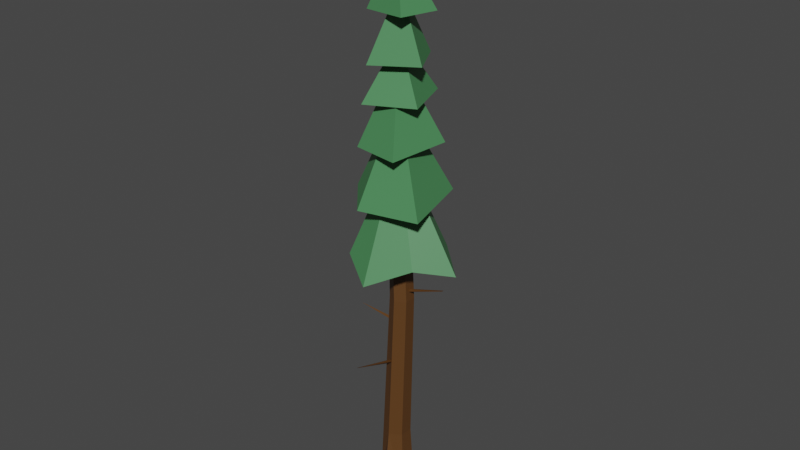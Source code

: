 # Source: tundra.tall.blend  (saved by Blender 2.82.7; exported with 4.5.12 LTS)
import bpy
from mathutils import Matrix  # noqa: F401  (used for matrix-valued properties, if any)

bpy.ops.wm.read_factory_settings(use_empty=True)
scene = bpy.context.scene
scene.name = 'Scene'

# ---- collections
col_tree = bpy.data.collections.new('tree'); scene.collection.children.link(col_tree)

# ---- materials (node trees are filled in below, after node groups)
mat_trunk = bpy.data.materials.new('trunk')
mat_trunk.use_transparent_shadow = False
mat_canopy = bpy.data.materials.new('canopy')
mat_canopy.use_transparent_shadow = False

# ---- material node trees
mat_trunk.use_nodes = True; mat_trunk.node_tree.nodes.clear()
_N = mat_trunk.node_tree.nodes; _L = mat_trunk.node_tree.links
n0 = _N.new('ShaderNodeOutputMaterial'); n0.name = 'Material Output'; n0.location = (300, 300)
n1 = _N.new('ShaderNodeBsdfPrincipled'); n1.name = 'Principled BSDF'; n1.location = (10, 300)
n1.distribution = 'GGX'
n1.subsurface_method = 'BURLEY'
n1.inputs[0].default_value = (0.1065, 0.04445, 0.01106, 1.0)
n1.inputs[3].default_value = 1.45
n1.inputs[27].default_value = (0.0, 0.0, 0.0, 1.0)
n1.inputs[28].default_value = 1.0
_L.new(n1.outputs[0], n0.inputs[0])
n0.is_active_output = True
mat_canopy.use_nodes = True; mat_canopy.node_tree.nodes.clear()
_N = mat_canopy.node_tree.nodes; _L = mat_canopy.node_tree.links
n0 = _N.new('ShaderNodeOutputMaterial'); n0.name = 'Material Output'; n0.location = (300, 300)
n1 = _N.new('ShaderNodeBsdfPrincipled'); n1.name = 'Principled BSDF'; n1.location = (10, 300)
n1.distribution = 'GGX'
n1.subsurface_method = 'BURLEY'
n1.inputs[0].default_value = (0.06789, 0.2418, 0.09069, 1.0)
n1.inputs[3].default_value = 1.45
n1.inputs[27].default_value = (0.0, 0.0, 0.0, 1.0)
n1.inputs[28].default_value = 1.0
_L.new(n1.outputs[0], n0.inputs[0])
n0.is_active_output = True

# ---- world
world_world = bpy.data.worlds.new('World'); scene.world = world_world
world_world.use_nodes = True; world_world.node_tree.nodes.clear()
_N = world_world.node_tree.nodes; _L = world_world.node_tree.links
n0 = _N.new('ShaderNodeOutputWorld'); n0.name = 'World Output'; n0.location = (300, 300)
n1 = _N.new('ShaderNodeBackground'); n1.name = 'Background'; n1.location = (10, 300)
n1.inputs[0].default_value = (0.05088, 0.05088, 0.05088, 1.0)
_L.new(n1.outputs[0], n0.inputs[0])
n0.is_active_output = True
world_world.color = (0.05088, 0.05088, 0.05088)
world_world.use_sun_shadow = False
world_world.sun_shadow_jitter_overblur = 0.0

# ---- meshes
me_cylinder_062 = bpy.data.meshes.new('Cylinder.062')
me_cylinder_062.from_pydata([(-0.028, -0.3978, -0.2002), (-0.5259, -0.2972, 4.897), (-0.4422, -0.08746, -0.2133), (-0.8083, -0.08555, 4.888), (-0.3809, 0.4265, -0.2059), (-0.7665, 0.2649, 4.893), (0.1085, 0.7472, -0.1836), (-0.4424, 0.4037, 4.907), (0.5087, 0.3198, -0.1721), (-0.16, 0.1921, 4.916), (0.512, -0.3237, -0.1756), (-0.2017, -0.1583, 4.911), (-0.985, -0.2548, 11.69), (-0.8268, -0.3733, 11.69), (-0.9616, -0.05852, 11.69), (-0.7801, 0.01924, 11.7), (-0.6219, -0.09929, 11.7), (-0.6453, -0.2956, 11.7), (-0.9508, -0.2281, 12.72), (-0.8818, -0.2798, 12.73), (-0.9406, -0.1424, 12.72), (-0.8614, -0.1084, 12.73), (-0.7923, -0.1602, 12.73), (-0.8025, -0.2459, 12.73), (-0.1139, -0.313, 1.265), (-0.4404, -0.06829, 1.254), (-0.3922, 0.3369, 1.26), (-0.01733, 0.4975, 1.277), (0.3092, 0.2528, 1.287), (0.2609, -0.1524, 1.281), (-0.5534, 0.2326, 9.25), (-0.3331, 0.0675, 9.257), (-0.8388, -0.1491, 9.235), (-0.8062, 0.1243, 9.239), (-0.3657, -0.2059, 9.253), (-0.6185, -0.3142, 9.242), (-0.4111, 0.1238, 4.988), (-0.3762, 0.1176, 5.073), (-0.4249, 0.008256, 4.986), (-0.39, 0.002021, 5.071), (-1.997, 0.2752, 5.399), (-1.979, 0.2719, 5.445), (-2.005, 0.2137, 5.399), (-1.986, 0.2103, 5.444), (-0.2172, 0.1991, 3.189), (-0.1911, 0.1596, 3.267), (-0.3243, 0.2107, 3.214), (-0.2982, 0.1713, 3.292), (0.0784, 1.7, 3.601), (0.09226, 1.679, 3.643), (0.02135, 1.706, 3.614), (0.03522, 1.685, 3.656), (-0.3949, 0.005314, 4.146), (-0.4077, 0.005859, 4.228), (-0.3788, 0.1115, 4.147), (-0.3917, 0.1121, 4.229), (1.128, -0.202, 4.307), (1.121, -0.2017, 4.351), (1.137, -0.1454, 4.308), (1.13, -0.1451, 4.352)], [], [(1, 25, 24), (25, 5, 26), (26, 7, 27), (27, 9, 28), (30, 16, 31), (9, 29, 28), (11, 24, 29), (4, 6, 8), (17, 22, 23), (32, 14, 33), (34, 16, 17), (32, 13, 12), (33, 15, 30), (35, 17, 13), (22, 21, 18), (14, 21, 15), (12, 19, 18), (13, 23, 19), (15, 22, 16), (12, 20, 14), (29, 0, 10), (8, 29, 10), (27, 8, 6), (4, 27, 6), (2, 26, 4), (24, 2, 0), (11, 35, 1), (7, 33, 30), (1, 32, 3), (11, 31, 34), (3, 33, 5), (9, 30, 31), (37, 38, 36), (38, 43, 42), (42, 41, 40), (41, 36, 40), (38, 40, 36), (39, 41, 43), (44, 47, 46), (46, 51, 50), (51, 48, 50), (49, 44, 48), (50, 44, 46), (51, 45, 49), (52, 55, 54), (54, 59, 58), (59, 56, 58), (57, 52, 56), (58, 52, 54), (59, 53, 57), (1, 3, 25), (25, 3, 5), (26, 5, 7), (27, 7, 9), (30, 15, 16), (9, 11, 29), (11, 1, 24), (10, 0, 8), (0, 2, 8), (2, 4, 8), (17, 16, 22), (32, 12, 14), (34, 31, 16), (32, 35, 13), (33, 14, 15), (35, 34, 17), (20, 18, 21), (18, 19, 22), (19, 23, 22), (14, 20, 21), (12, 13, 19), (13, 17, 23), (15, 21, 22), (12, 18, 20), (29, 24, 0), (8, 28, 29), (27, 28, 8), (4, 26, 27), (2, 25, 26), (24, 25, 2), (11, 34, 35), (7, 5, 33), (1, 35, 32), (11, 9, 31), (3, 32, 33), (9, 7, 30), (37, 39, 38), (38, 39, 43), (42, 43, 41), (41, 37, 36), (38, 42, 40), (39, 37, 41), (44, 45, 47), (46, 47, 51), (51, 49, 48), (49, 45, 44), (50, 48, 44), (51, 47, 45), (52, 53, 55), (54, 55, 59), (59, 57, 56), (57, 53, 52), (58, 56, 52), (59, 55, 53)])
_uv = me_cylinder_062.uv_layers.new(name='UVMap')
_uv.uv.foreach_set('vector', [0.2886, 0.8063, 0.1458, 0.7716, 0.1458, 0.8063, 0.7954, 0.2926, 0.7612, 0.1478, 0.7612, 0.2926, 0.001001, 0.8063, 0.1438, 0.7716, 0.001001, 0.7716, 0.7592, 0.7329, 0.725, 0.5882, 0.725, 0.7329, 0.5782, 0.9551, 0.4354, 0.9715, 0.5782, 0.9715, 0.7592, 0.1478, 0.725, 0.2926, 0.7592, 0.2926, 0.723, 0.6962, 0.5802, 0.6616, 0.5802, 0.6962, 0.07813, 0.09425, 0.1144, 0.0744, 0.1438, 0.1012, 0.0171, 0.001001, 0.01005, 0.07239, 0.0171, 0.07239, 0.9603, 0.7349, 0.9764, 0.8797, 0.9764, 0.7349, 0.5782, 0.9898, 0.4354, 0.9735, 0.4354, 0.9898, 0.9583, 0.7349, 0.9422, 0.8797, 0.9583, 0.8797, 0.723, 0.9551, 0.5802, 0.9715, 0.723, 0.9715, 0.9945, 0.001001, 0.9784, 0.1458, 0.9945, 0.1458, 0.7592, 0.7574, 0.7592, 0.7656, 0.7431, 0.7656, 0.001001, 0.001001, 0.008049, 0.07239, 0.008049, 0.001001, 0.0352, 0.001001, 0.02815, 0.07239, 0.0352, 0.07239, 0.02615, 0.001001, 0.0191, 0.07239, 0.02615, 0.07239, 0.8678, 0.7441, 0.7974, 0.7513, 0.8678, 0.7513, 0.8678, 0.7349, 0.7974, 0.7421, 0.8678, 0.7421, 0.723, 0.6595, 0.5802, 0.6249, 0.5802, 0.6595, 0.7592, 0.1458, 0.725, 0.001001, 0.725, 0.1458, 0.723, 0.6229, 0.5802, 0.5882, 0.5802, 0.6229, 0.723, 0.5862, 0.6888, 0.4414, 0.6888, 0.5862, 0.4354, 0.7329, 0.5782, 0.6982, 0.4354, 0.6982, 0.723, 0.2946, 0.6888, 0.4394, 0.723, 0.4394, 0.4334, 0.6982, 0.2906, 0.7329, 0.4334, 0.7329, 0.723, 0.1478, 0.6888, 0.2926, 0.723, 0.2926, 0.2886, 0.6982, 0.1458, 0.7329, 0.2886, 0.7329, 0.6868, 0.2946, 0.6526, 0.4394, 0.6868, 0.4394, 0.1438, 0.6616, 0.001001, 0.6962, 0.1438, 0.6962, 0.6506, 0.4414, 0.6164, 0.5862, 0.6506, 0.5862, 0.7974, 0.79, 0.8044, 0.7972, 0.8044, 0.79, 0.4334, 0.9944, 0.2906, 0.9918, 0.2906, 0.9944, 0.809, 0.79, 0.8064, 0.7926, 0.809, 0.7926, 0.9965, 0.001001, 0.999, 0.1458, 0.999, 0.001001, 0.725, 0.9898, 0.8678, 0.9827, 0.725, 0.9827, 0.9854, 0.5882, 0.9784, 0.7329, 0.9854, 0.7329, 0.7411, 0.7441, 0.734, 0.7513, 0.7411, 0.7513, 0.2886, 0.9944, 0.1458, 0.9918, 0.1458, 0.9944, 0.8064, 0.7946, 0.809, 0.7972, 0.809, 0.7946, 0.992, 0.7349, 0.9945, 0.8797, 0.9945, 0.7349, 0.1438, 0.999, 0.001001, 0.9918, 0.001001, 0.999, 0.9945, 0.7329, 0.9874, 0.5882, 0.9874, 0.7329, 0.732, 0.7441, 0.725, 0.7513, 0.732, 0.7513, 0.5782, 0.9944, 0.4354, 0.9918, 0.4354, 0.9944, 0.8064, 0.7992, 0.809, 0.8018, 0.809, 0.7992, 0.9874, 0.7349, 0.9899, 0.8797, 0.9899, 0.7349, 0.8678, 0.9807, 0.725, 0.9735, 0.725, 0.9807, 0.9854, 0.8797, 0.9784, 0.7349, 0.9784, 0.8797, 0.2886, 0.8063, 0.2886, 0.7716, 0.1458, 0.7716, 0.7954, 0.2926, 0.7954, 0.1478, 0.7612, 0.1478, 0.001001, 0.8063, 0.1438, 0.8063, 0.1438, 0.7716, 0.7592, 0.7329, 0.7592, 0.5882, 0.725, 0.5882, 0.5782, 0.9551, 0.4354, 0.9551, 0.4354, 0.9715, 0.7592, 0.1478, 0.725, 0.1478, 0.725, 0.2926, 0.723, 0.6962, 0.723, 0.6616, 0.5802, 0.6616, 0.1438, 0.1413, 0.1039, 0.1458, 0.1438, 0.1012, 0.1039, 0.1458, 0.0734, 0.1263, 0.1438, 0.1012, 0.0734, 0.1263, 0.07813, 0.09425, 0.1438, 0.1012, 0.0171, 0.001001, 0.01005, 0.001001, 0.01005, 0.07239, 0.9603, 0.7349, 0.9603, 0.8797, 0.9764, 0.8797, 0.5782, 0.9898, 0.5782, 0.9735, 0.4354, 0.9735, 0.9583, 0.7349, 0.9422, 0.7349, 0.9422, 0.8797, 0.723, 0.9551, 0.5802, 0.9551, 0.5802, 0.9715, 0.9945, 0.001001, 0.9784, 0.001001, 0.9784, 0.1458, 0.7511, 0.7696, 0.7431, 0.7656, 0.7592, 0.7656, 0.7431, 0.7656, 0.7431, 0.7574, 0.7592, 0.7574, 0.7431, 0.7574, 0.7511, 0.7533, 0.7592, 0.7574, 0.001001, 0.001001, 0.001001, 0.07239, 0.008049, 0.07239, 0.0352, 0.001001, 0.02815, 0.001001, 0.02815, 0.07239, 0.02615, 0.001001, 0.0191, 0.001001, 0.0191, 0.07239, 0.8678, 0.7441, 0.7974, 0.7441, 0.7974, 0.7513, 0.8678, 0.7349, 0.7974, 0.7349, 0.7974, 0.7421, 0.723, 0.6595, 0.723, 0.6249, 0.5802, 0.6249, 0.7592, 0.1458, 0.7592, 0.001001, 0.725, 0.001001, 0.723, 0.6229, 0.723, 0.5882, 0.5802, 0.5882, 0.723, 0.5862, 0.723, 0.4414, 0.6888, 0.4414, 0.4354, 0.7329, 0.5782, 0.7329, 0.5782, 0.6982, 0.723, 0.2946, 0.6888, 0.2946, 0.6888, 0.4394, 0.4334, 0.6982, 0.2906, 0.6982, 0.2906, 0.7329, 0.723, 0.1478, 0.6888, 0.1478, 0.6888, 0.2926, 0.2886, 0.6982, 0.1458, 0.6982, 0.1458, 0.7329, 0.6868, 0.2946, 0.6526, 0.2946, 0.6526, 0.4394, 0.1438, 0.6616, 0.001001, 0.6616, 0.001001, 0.6962, 0.6506, 0.4414, 0.6164, 0.4414, 0.6164, 0.5862, 0.7974, 0.79, 0.7974, 0.7972, 0.8044, 0.7972, 0.4334, 0.9944, 0.4334, 0.9918, 0.2906, 0.9918, 0.809, 0.79, 0.8064, 0.79, 0.8064, 0.7926, 0.9965, 0.001001, 0.9965, 0.1458, 0.999, 0.1458, 0.725, 0.9898, 0.8678, 0.9898, 0.8678, 0.9827, 0.9854, 0.5882, 0.9784, 0.5882, 0.9784, 0.7329, 0.7411, 0.7441, 0.734, 0.7441, 0.734, 0.7513, 0.2886, 0.9944, 0.2886, 0.9918, 0.1458, 0.9918, 0.8064, 0.7946, 0.8064, 0.7972, 0.809, 0.7972, 0.992, 0.7349, 0.992, 0.8797, 0.9945, 0.8797, 0.1438, 0.999, 0.1438, 0.9918, 0.001001, 0.9918, 0.9945, 0.7329, 0.9945, 0.5882, 0.9874, 0.5882, 0.732, 0.7441, 0.725, 0.7441, 0.725, 0.7513, 0.5782, 0.9944, 0.5782, 0.9918, 0.4354, 0.9918, 0.8064, 0.7992, 0.8064, 0.8018, 0.809, 0.8018, 0.9874, 0.7349, 0.9874, 0.8797, 0.9899, 0.8797, 0.8678, 0.9807, 0.8678, 0.9735, 0.725, 0.9735, 0.9854, 0.8797, 0.9854, 0.7349, 0.9784, 0.7349])
me_cylinder_062.materials.append(mat_trunk)
me_cylinder_062.use_remesh_preserve_volume = False
me_cylinder_062.use_remesh_preserve_attributes = False
me_cylinder_062.use_mirror_vertex_groups = False
me_cylinder_062.update()
me_cylinder_001 = bpy.data.meshes.new('Cylinder.001')
me_cylinder_001.from_pydata([(-0.9576, 0.676, 12.11), (-0.859, -0.2154, 13.5), (-0.3839, 0.2597, 12.18), (0.134, -0.2403, 12.15), (-0.3839, -0.6904, 12.18), (-0.8164, -1.037, 12.0), (-1.334, -0.6904, 12.18), (-1.685, -0.1527, 12.0), (-1.334, 0.2597, 12.18), (-0.9463, 0.5504, 12.03), (-0.8547, -0.2131, 13.35), (-0.4687, 0.1559, 12.11), (0.0131, -0.2373, 12.06), (-0.462, -0.5812, 12.11), (-0.8199, -0.9051, 11.93), (-1.239, -0.596, 12.11), (-1.553, -0.1578, 11.93), (-1.228, 0.1772, 12.11), (-0.4717, -2.016, 6.009), (-0.636, -0.1573, 8.485), (-1.674, -0.9109, 6.086), (-0.7444, -0.0963, 8.481), (-2.716, 0.3723, 6.012), (-0.7781, 0.02353, 8.481), (-1.416, 1.257, 6.117), (-0.7172, 0.132, 8.485), (-0.3145, 1.934, 5.851), (-0.5975, 0.1656, 8.49), (0.7505, 0.9969, 6.2), (-0.4891, 0.1046, 8.493), (1.424, -0.3207, 5.898), (-0.4554, -0.01519, 8.493), (0.4922, -1.171, 6.168), (-0.5163, -0.1237, 8.49), (-0.4455, -1.616, 5.836), (-0.6016, 0.101, 8.194), (-1.362, -0.6214, 5.953), (-0.515, 0.1091, 8.219), (-2.324, 0.3213, 5.831), (-0.5258, -0.002826, 8.186), (-1.2, 0.8959, 5.975), (-0.5533, -0.1168, 8.215), (-0.343, 1.527, 5.689), (-0.6056, -0.1044, 8.203), (0.4312, 0.7417, 6.038), (-0.6981, -0.06833, 8.208), (1.029, -0.2544, 5.725), (-0.7085, 0.03107, 8.2), (0.2099, -0.8701, 6.012), (-0.7013, 0.09039, 8.211), (-1.517, -1.457, 7.333), (-0.7756, -0.1219, 9.501), (-1.87, -0.09879, 7.432), (-0.8255, -0.02699, 9.5), (-2.024, 1.318, 7.401), (-0.7938, 0.0754, 9.503), (-0.6701, 1.347, 7.496), (-0.6991, 0.1253, 9.507), (0.4444, 1.332, 7.269), (-0.5968, 0.09355, 9.511), (0.7758, 0.1449, 7.542), (-0.5468, -0.001328, 9.512), (0.6483, -1.112, 7.252), (-0.5785, -0.1037, 9.51), (-0.4246, -1.301, 7.477), (-0.6732, -0.1536, 9.505), (-1.362, -1.244, 7.227), (-0.6655, 0.01382, 9.317), (-1.599, -0.04764, 7.347), (-0.6283, 0.01096, 9.332), (-1.829, 1.158, 7.281), (-0.6654, -0.01956, 9.31), (-0.679, 1.08, 7.398), (-0.6966, -0.06004, 9.329), (0.2865, 1.125, 7.159), (-0.695, -0.04267, 9.323), (0.5134, 0.1225, 7.436), (-0.7202, -0.01449, 9.327), (0.4573, -0.9332, 7.144), (-0.6988, 0.01767, 9.323), (-0.472, -1.035, 7.383), (-0.6978, 0.03454, 9.329), (-1.737, -0.9399, 8.533), (-0.7657, -0.1846, 10.33), (-1.6, 0.2043, 8.631), (-0.7755, -0.09696, 10.33), (-1.293, 1.337, 8.622), (-0.7205, -0.02808, 10.33), (-0.2463, 0.9508, 8.694), (-0.6329, -0.01834, 10.33), (0.6027, 0.6097, 8.501), (-0.564, -0.07344, 10.34), (0.5005, -0.4048, 8.711), (-0.5542, -0.1611, 10.34), (0.02511, -1.324, 8.459), (-0.6093, -0.23, 10.33), (-0.8534, -1.151, 8.648), (-0.6968, -0.2397, 10.33), (-1.555, -0.8215, 8.447), (-0.6409, -0.1099, 10.18), (-1.377, 0.1639, 8.561), (-0.6132, -0.1235, 10.19), (-1.191, 1.158, 8.521), (-0.6508, -0.1353, 10.17), (-0.3336, 0.7505, 8.61), (-0.6869, -0.1574, 10.19), (0.4195, 0.5009, 8.409), (-0.6805, -0.1444, 10.18), (0.2926, -0.3411, 8.625), (-0.6912, -0.1154, 10.18), (-0.06765, -1.127, 8.373), (-0.6653, -0.09704, 10.18), (-0.8099, -0.9313, 8.573), (-0.6594, -0.08456, 10.19), (-0.9589, -1.493, 9.494), (-0.7499, -0.2816, 10.76), (-1.568, -0.5888, 9.537), (-0.811, -0.2251, 10.76), (-2.048, 0.4078, 9.506), (-0.8143, -0.142, 10.76), (-1.064, 0.7805, 9.573), (-0.7579, -0.08087, 10.76), (-0.2467, 1.053, 9.45), (-0.6749, -0.07762, 10.77), (0.3043, 0.275, 9.622), (-0.6138, -0.1341, 10.77), (0.5347, -0.6835, 9.462), (-0.6105, -0.2173, 10.77), (-0.1998, -1.094, 9.587), (-0.6669, -0.2783, 10.76), (-0.9012, -1.3, 9.431), (-0.7056, -0.1576, 10.65), (-1.384, -0.483, 9.49), (-0.6776, -0.1498, 10.66), (-1.864, 0.3385, 9.439), (-0.6969, -0.1821, 10.65), (-1.002, 0.5804, 9.518), (-0.7092, -0.2194, 10.66), (-0.3093, 0.8583, 9.385), (-0.7126, -0.2064, 10.65), (0.1176, 0.1887, 9.558), (-0.7382, -0.1922, 10.66), (0.348, -0.604, 9.396), (-0.731, -0.1633, 10.65), (-0.3038, -0.9138, 9.528), (-0.7345, -0.1505, 10.66), (-0.9, -1.352, 10.32), (-0.82, -0.2998, 11.81), (-1.483, -0.5783, 10.37), (-0.8767, -0.2524, 11.81), (-1.952, 0.285, 10.34), (-0.8834, -0.1788, 11.81), (-1.098, 0.6585, 10.42), (-0.8361, -0.1221, 11.81), (-0.3793, 0.9399, 10.28), (-0.7627, -0.1156, 11.82), (0.1377, 0.2705, 10.47), (-0.706, -0.163, 11.82), (0.3916, -0.5654, 10.28), (-0.6993, -0.2366, 11.82), (-0.2474, -0.9663, 10.43), (-0.7465, -0.2932, 11.81), (-0.8397, -1.118, 10.22), (-0.769, -0.1468, 11.64), (-1.268, -0.4404, 10.3), (-0.7179, -0.1519, 11.66), (-1.727, 0.2165, 10.24), (-0.7359, -0.2155, 11.64), (-1.01, 0.4273, 10.33), (-0.7646, -0.2796, 11.65), (-0.4384, 0.7085, 10.17), (-0.7937, -0.2665, 11.64), (-0.07474, 0.1594, 10.37), (-0.8439, -0.2355, 11.65), (0.1695, -0.4804, 10.18), (-0.8391, -0.1762, 11.64), (-0.3781, -0.757, 10.34), (-0.8286, -0.1426, 11.65), (-1.566, 0.6513, 11.38), (-0.8143, -0.1338, 12.66), (-0.6971, 0.6089, 11.4), (-0.7494, -0.1215, 12.65), (0.1641, 0.4445, 11.34), (-0.6948, -0.1588, 12.65), (-0.06248, -0.3628, 11.37), (-0.6825, -0.2238, 12.65), (-0.2862, -1.005, 11.21), (-0.7198, -0.2785, 12.65), (-1.033, -0.9987, 11.41), (-0.7848, -0.2908, 12.65), (-1.764, -0.6818, 11.28), (-0.8394, -0.2535, 12.66), (-1.668, -0.02692, 11.45), (-0.8516, -0.1885, 12.66), (-1.462, 0.5103, 11.3), (-0.7565, -0.2247, 12.52), (-0.7237, 0.4221, 11.34), (-0.7739, -0.2515, 12.53), (0.01014, 0.3536, 11.26), (-0.795, -0.2143, 12.52), (-0.2445, -0.2964, 11.31), (-0.8162, -0.1775, 12.53), (-0.3973, -0.8511, 11.14), (-0.8003, -0.1744, 12.53), (-0.9993, -0.8131, 11.34), (-0.7674, -0.1621, 12.53), (-1.61, -0.5849, 11.2), (-0.7433, -0.1876, 12.52), (-1.485, -0.04462, 11.37), (-0.7303, -0.2008, 12.53)], [], [(0, 1, 2), (2, 1, 3), (3, 1, 4), (4, 1, 5), (5, 1, 6), (6, 1, 7), (7, 1, 8), (8, 1, 0), (9, 11, 10), (11, 12, 10), (12, 13, 10), (13, 14, 10), (14, 15, 10), (15, 16, 10), (16, 17, 10), (17, 9, 10), (2, 9, 0), (2, 12, 11), (4, 12, 3), (4, 14, 13), (6, 14, 5), (6, 16, 15), (8, 16, 7), (8, 9, 17), (19, 20, 18), (20, 23, 22), (23, 24, 22), (24, 27, 26), (27, 28, 26), (28, 31, 30), (27, 25, 23), (31, 32, 30), (32, 19, 18), (34, 37, 35), (36, 39, 37), (38, 41, 39), (40, 43, 41), (42, 45, 43), (44, 47, 45), (39, 43, 47), (46, 49, 47), (48, 35, 49), (20, 34, 18), (20, 38, 36), (24, 38, 22), (24, 42, 40), (28, 42, 26), (28, 46, 44), (32, 46, 30), (32, 34, 48), (51, 52, 50), (52, 55, 54), (55, 56, 54), (56, 59, 58), (59, 60, 58), (60, 63, 62), (59, 57, 53), (63, 64, 62), (64, 51, 50), (66, 69, 67), (68, 71, 69), (70, 73, 71), (72, 75, 73), (74, 77, 75), (76, 79, 77), (67, 71, 79), (78, 81, 79), (80, 67, 81), (52, 66, 50), (52, 70, 68), (56, 70, 54), (56, 74, 72), (60, 74, 58), (60, 78, 76), (64, 78, 62), (64, 66, 80), (83, 84, 82), (84, 87, 86), (87, 88, 86), (88, 91, 90), (91, 92, 90), (92, 95, 94), (91, 89, 83), (95, 96, 94), (96, 83, 82), (98, 101, 99), (100, 103, 101), (102, 105, 103), (104, 107, 105), (106, 109, 107), (108, 111, 109), (99, 103, 111), (110, 113, 111), (112, 99, 113), (84, 98, 82), (84, 102, 100), (88, 102, 86), (88, 106, 104), (92, 106, 90), (92, 110, 108), (96, 110, 94), (96, 98, 112), (115, 116, 114), (116, 119, 118), (119, 120, 118), (120, 123, 122), (123, 124, 122), (124, 127, 126), (123, 121, 119), (127, 128, 126), (128, 115, 114), (130, 133, 131), (132, 135, 133), (134, 137, 135), (136, 139, 137), (138, 141, 139), (140, 143, 141), (131, 135, 143), (142, 145, 143), (144, 131, 145), (116, 130, 114), (116, 134, 132), (120, 134, 118), (120, 138, 136), (124, 138, 122), (124, 142, 140), (128, 142, 126), (128, 130, 144), (147, 148, 146), (148, 151, 150), (151, 152, 150), (152, 155, 154), (155, 156, 154), (156, 159, 158), (155, 153, 151), (159, 160, 158), (160, 147, 146), (162, 165, 163), (164, 167, 165), (166, 169, 167), (168, 171, 169), (170, 173, 171), (172, 175, 173), (167, 171, 175), (174, 177, 175), (176, 163, 177), (148, 162, 146), (148, 166, 164), (152, 166, 150), (152, 170, 168), (156, 170, 154), (156, 174, 172), (160, 174, 158), (160, 162, 176), (179, 180, 178), (180, 183, 182), (183, 184, 182), (184, 187, 186), (187, 188, 186), (188, 191, 190), (187, 185, 191), (191, 192, 190), (192, 179, 178), (194, 197, 195), (196, 199, 197), (198, 201, 199), (200, 203, 201), (202, 205, 203), (204, 207, 205), (195, 199, 207), (206, 209, 207), (208, 195, 209), (180, 194, 178), (180, 198, 196), (184, 198, 182), (184, 202, 200), (188, 202, 186), (188, 206, 204), (192, 206, 190), (192, 194, 208), (2, 11, 9), (2, 3, 12), (4, 13, 12), (4, 5, 14), (6, 15, 14), (6, 7, 16), (8, 17, 16), (8, 0, 9), (19, 21, 20), (20, 21, 23), (23, 25, 24), (24, 25, 27), (27, 29, 28), (28, 29, 31), (23, 21, 29), (21, 19, 31), (19, 33, 31), (31, 29, 21), (29, 27, 23), (31, 33, 32), (32, 33, 19), (34, 36, 37), (36, 38, 39), (38, 40, 41), (40, 42, 43), (42, 44, 45), (44, 46, 47), (35, 37, 39), (39, 41, 43), (43, 45, 47), (47, 49, 35), (35, 39, 47), (46, 48, 49), (48, 34, 35), (20, 36, 34), (20, 22, 38), (24, 40, 38), (24, 26, 42), (28, 44, 42), (28, 30, 46), (32, 48, 46), (32, 18, 34), (51, 53, 52), (52, 53, 55), (55, 57, 56), (56, 57, 59), (59, 61, 60), (60, 61, 63), (55, 53, 57), (53, 51, 59), (51, 65, 61), (65, 63, 61), (61, 59, 51), (63, 65, 64), (64, 65, 51), (66, 68, 69), (68, 70, 71), (70, 72, 73), (72, 74, 75), (74, 76, 77), (76, 78, 79), (67, 69, 71), (71, 73, 75), (75, 77, 71), (77, 79, 71), (79, 81, 67), (78, 80, 81), (80, 66, 67), (52, 68, 66), (52, 54, 70), (56, 72, 70), (56, 58, 74), (60, 76, 74), (60, 62, 78), (64, 80, 78), (64, 50, 66), (83, 85, 84), (84, 85, 87), (87, 89, 88), (88, 89, 91), (91, 93, 92), (92, 93, 95), (87, 85, 89), (85, 83, 89), (83, 97, 91), (97, 95, 93), (91, 97, 93), (95, 97, 96), (96, 97, 83), (98, 100, 101), (100, 102, 103), (102, 104, 105), (104, 106, 107), (106, 108, 109), (108, 110, 111), (99, 101, 103), (103, 105, 107), (107, 109, 103), (109, 111, 103), (111, 113, 99), (110, 112, 113), (112, 98, 99), (84, 100, 98), (84, 86, 102), (88, 104, 102), (88, 90, 106), (92, 108, 106), (92, 94, 110), (96, 112, 110), (96, 82, 98), (115, 117, 116), (116, 117, 119), (119, 121, 120), (120, 121, 123), (123, 125, 124), (124, 125, 127), (119, 117, 123), (117, 115, 125), (123, 117, 125), (115, 129, 127), (127, 125, 115), (127, 129, 128), (128, 129, 115), (130, 132, 133), (132, 134, 135), (134, 136, 137), (136, 138, 139), (138, 140, 141), (140, 142, 143), (131, 133, 135), (135, 137, 139), (139, 141, 135), (141, 143, 135), (143, 145, 131), (142, 144, 145), (144, 130, 131), (116, 132, 130), (116, 118, 134), (120, 136, 134), (120, 122, 138), (124, 140, 138), (124, 126, 142), (128, 144, 142), (128, 114, 130), (147, 149, 148), (148, 149, 151), (151, 153, 152), (152, 153, 155), (155, 157, 156), (156, 157, 159), (151, 149, 155), (149, 147, 157), (147, 161, 159), (159, 157, 147), (157, 155, 149), (159, 161, 160), (160, 161, 147), (162, 164, 165), (164, 166, 167), (166, 168, 169), (168, 170, 171), (170, 172, 173), (172, 174, 175), (163, 165, 167), (167, 169, 171), (171, 173, 175), (175, 177, 163), (163, 167, 175), (174, 176, 177), (176, 162, 163), (148, 164, 162), (148, 150, 166), (152, 168, 166), (152, 154, 170), (156, 172, 170), (156, 158, 174), (160, 176, 174), (160, 146, 162), (179, 181, 180), (180, 181, 183), (183, 185, 184), (184, 185, 187), (187, 189, 188), (188, 189, 191), (183, 181, 179), (179, 193, 183), (193, 191, 185), (183, 193, 185), (191, 189, 187), (191, 193, 192), (192, 193, 179), (194, 196, 197), (196, 198, 199), (198, 200, 201), (200, 202, 203), (202, 204, 205), (204, 206, 207), (195, 197, 199), (199, 201, 203), (203, 205, 199), (205, 207, 199), (207, 209, 195), (206, 208, 209), (208, 194, 195), (180, 196, 194), (180, 182, 198), (184, 200, 198), (184, 186, 202), (188, 204, 202), (188, 190, 206), (192, 208, 206), (192, 178, 194)])
_uv = me_cylinder_001.uv_layers.new(name='UVMap')
_uv.uv.foreach_set('vector', [0.364, 0.1458, 0.4334, 0.002002, 0.4334, 0.1458, 0.363, 0.001001, 0.363, 0.1448, 0.4324, 0.001001, 0.2886, 0.369, 0.1468, 0.4394, 0.2886, 0.4394, 0.1458, 0.368, 0.2876, 0.368, 0.1458, 0.4384, 0.364, 0.2926, 0.4334, 0.1488, 0.4334, 0.2926, 0.363, 0.1478, 0.363, 0.2916, 0.4324, 0.1478, 0.4334, 0.7359, 0.2916, 0.7696, 0.4334, 0.7696, 0.2906, 0.7349, 0.4324, 0.7349, 0.2906, 0.7686, 0.1468, 0.2926, 0.2162, 0.2926, 0.2162, 0.1488, 0.1458, 0.1478, 0.2152, 0.1478, 0.1458, 0.2916, 0.5782, 0.7359, 0.5782, 0.7696, 0.4364, 0.7696, 0.4354, 0.7349, 0.4354, 0.7686, 0.5772, 0.7349, 0.7622, 0.1458, 0.7954, 0.1458, 0.7954, 0.002002, 0.7612, 0.001001, 0.7944, 0.001001, 0.7612, 0.1448, 0.723, 0.7359, 0.723, 0.7696, 0.5812, 0.7696, 0.5802, 0.7349, 0.5802, 0.7686, 0.722, 0.7349, 0.0352, 0.0744, 0.0191, 0.1458, 0.0352, 0.1458, 0.0171, 0.1458, 0.001001, 0.0744, 0.001001, 0.1458, 0.0714, 0.0744, 0.0553, 0.1458, 0.0714, 0.1458, 0.8135, 0.788, 0.7974, 0.7533, 0.7974, 0.788, 0.0533, 0.0744, 0.0372, 0.1458, 0.0533, 0.1458, 0.1076, 0.07239, 0.0915, 0.001001, 0.0915, 0.07239, 0.7592, 0.7716, 0.7431, 0.8063, 0.7592, 0.8063, 0.7411, 0.8063, 0.725, 0.7716, 0.725, 0.8063, 0.5782, 0.5128, 0.4354, 0.4414, 0.4354, 0.5128, 0.5782, 0.2926, 0.5078, 0.1478, 0.5078, 0.2926, 0.5782, 0.5862, 0.4354, 0.5148, 0.4354, 0.5862, 0.5782, 0.4394, 0.5078, 0.2946, 0.5078, 0.4394, 0.1438, 0.6595, 0.001001, 0.5882, 0.001001, 0.6595, 0.6506, 0.1458, 0.5802, 0.001001, 0.5802, 0.1458, 0.7712, 0.8063, 0.7612, 0.7962, 0.7612, 0.7818, 0.2886, 0.6595, 0.1458, 0.5882, 0.1458, 0.6595, 0.6506, 0.2926, 0.5802, 0.1478, 0.5802, 0.2926, 0.4334, 0.6595, 0.2906, 0.5882, 0.2906, 0.6595, 0.6506, 0.2946, 0.5802, 0.4394, 0.6506, 0.4394, 0.5782, 0.6595, 0.4354, 0.5882, 0.4354, 0.6595, 0.6144, 0.4414, 0.5802, 0.5862, 0.6144, 0.5862, 0.4334, 0.5862, 0.2906, 0.5148, 0.2906, 0.5862, 0.5782, 0.001001, 0.5078, 0.1458, 0.5782, 0.1458, 0.7411, 0.7613, 0.7349, 0.7691, 0.725, 0.7601, 0.2886, 0.6962, 0.1458, 0.6616, 0.1458, 0.6962, 0.6868, 0.001001, 0.6526, 0.1458, 0.6868, 0.1458, 0.4334, 0.6962, 0.2906, 0.6616, 0.2906, 0.6962, 0.6868, 0.2926, 0.6526, 0.1478, 0.6526, 0.2926, 0.4334, 0.843, 0.2906, 0.8083, 0.2906, 0.843, 0.6868, 0.5862, 0.6526, 0.4414, 0.6526, 0.5862, 0.5782, 0.6962, 0.4354, 0.6616, 0.4354, 0.6962, 0.723, 0.1458, 0.6888, 0.001001, 0.6888, 0.1458, 0.1438, 0.7329, 0.001001, 0.6982, 0.001001, 0.7329, 0.0714, 0.07239, 0.0372, 0.001001, 0.0372, 0.07239, 0.5058, 0.2946, 0.4354, 0.4394, 0.5058, 0.4394, 0.001001, 0.5862, 0.1438, 0.5148, 0.001001, 0.5148, 0.5058, 0.1478, 0.4354, 0.2926, 0.5058, 0.2926, 0.2906, 0.5128, 0.4334, 0.4414, 0.2906, 0.4414, 0.5058, 0.001001, 0.4354, 0.1458, 0.5058, 0.1458, 0.1458, 0.5128, 0.2886, 0.4414, 0.1458, 0.4414, 0.7592, 0.7465, 0.7545, 0.7513, 0.7431, 0.7465, 0.4334, 0.2946, 0.363, 0.4394, 0.4334, 0.4394, 0.001001, 0.5128, 0.1438, 0.4414, 0.001001, 0.4414, 0.361, 0.2946, 0.2906, 0.4394, 0.361, 0.4394, 0.1438, 0.366, 0.001001, 0.2946, 0.001001, 0.366, 0.361, 0.001001, 0.2906, 0.1458, 0.361, 0.1458, 0.723, 0.7329, 0.5802, 0.6982, 0.5802, 0.7329, 0.7592, 0.2946, 0.725, 0.4394, 0.7592, 0.4394, 0.1438, 0.7696, 0.001001, 0.7349, 0.001001, 0.7696, 0.731, 0.7366, 0.7319, 0.7384, 0.73, 0.7381, 0.7592, 0.4414, 0.725, 0.5862, 0.7592, 0.5862, 0.2886, 0.7696, 0.1458, 0.7349, 0.1458, 0.7696, 0.9945, 0.2946, 0.9784, 0.4394, 0.9945, 0.4394, 0.5802, 0.9898, 0.723, 0.9735, 0.5802, 0.9735, 0.9945, 0.1478, 0.9784, 0.2926, 0.9945, 0.2926, 0.0895, 0.07239, 0.0734, 0.001001, 0.0734, 0.07239, 0.8678, 0.9715, 0.725, 0.9551, 0.725, 0.9715, 0.9945, 0.5862, 0.9784, 0.4414, 0.9784, 0.5862, 0.1438, 0.001001, 0.1277, 0.07239, 0.1438, 0.07239, 0.1257, 0.07239, 0.1096, 0.001001, 0.1096, 0.07239, 0.1438, 0.4394, 0.001001, 0.368, 0.001001, 0.4394, 0.2886, 0.2926, 0.2182, 0.1478, 0.2182, 0.2926, 0.2886, 0.366, 0.1458, 0.2946, 0.1458, 0.366, 0.7954, 0.4394, 0.7612, 0.2946, 0.7612, 0.4394, 0.4334, 0.8063, 0.2906, 0.7716, 0.2906, 0.8063, 0.7954, 0.5862, 0.7612, 0.4414, 0.7612, 0.5862, 0.7793, 0.7649, 0.7793, 0.7581, 0.7954, 0.7581, 0.5782, 0.8063, 0.4354, 0.7716, 0.4354, 0.8063, 0.7954, 0.7329, 0.7612, 0.5882, 0.7612, 0.7329, 0.723, 0.8063, 0.5802, 0.7716, 0.5802, 0.8063, 0.8316, 0.001001, 0.7974, 0.1458, 0.8316, 0.1458, 0.1438, 0.843, 0.001001, 0.8083, 0.001001, 0.843, 0.8316, 0.1478, 0.7974, 0.2926, 0.8316, 0.2926, 0.5782, 0.843, 0.4354, 0.8083, 0.4354, 0.843, 0.8316, 0.2946, 0.7974, 0.4394, 0.8316, 0.4394, 0.7265, 0.7366, 0.7274, 0.7384, 0.7254, 0.7381, 0.2886, 0.843, 0.1458, 0.8083, 0.1458, 0.843, 0.8316, 0.4414, 0.7974, 0.5862, 0.8316, 0.5862, 0.1076, 0.2212, 0.0915, 0.2926, 0.1076, 0.2926, 0.0895, 0.2926, 0.0734, 0.2212, 0.0734, 0.2926, 0.1438, 0.2212, 0.1277, 0.2926, 0.1438, 0.2926, 0.1257, 0.2926, 0.1096, 0.2212, 0.1096, 0.2926, 0.0352, 0.2212, 0.0191, 0.2926, 0.0352, 0.2926, 0.0171, 0.2926, 0.001001, 0.2212, 0.001001, 0.2926, 0.0714, 0.2212, 0.0553, 0.2926, 0.0714, 0.2926, 0.0533, 0.2926, 0.0372, 0.2212, 0.0372, 0.2926, 0.2886, 0.5862, 0.1458, 0.5148, 0.1458, 0.5862, 0.361, 0.2926, 0.2906, 0.1478, 0.2906, 0.2926, 0.723, 0.843, 0.5802, 0.8083, 0.5802, 0.843, 0.8316, 0.7329, 0.7974, 0.5882, 0.7974, 0.7329, 0.1438, 0.8797, 0.001001, 0.845, 0.001001, 0.8797, 0.8678, 0.1458, 0.8336, 0.001001, 0.8336, 0.1458, 0.7612, 0.7581, 0.7659, 0.7533, 0.7726, 0.7533, 0.2886, 0.8797, 0.1458, 0.845, 0.1458, 0.8797, 0.8678, 0.2926, 0.8336, 0.1478, 0.8336, 0.2926, 0.4334, 0.8797, 0.2906, 0.845, 0.2906, 0.8797, 0.8678, 0.2946, 0.8336, 0.4394, 0.8678, 0.4394, 0.5782, 0.8797, 0.4354, 0.845, 0.4354, 0.8797, 0.8678, 0.4414, 0.8336, 0.5862, 0.8678, 0.5862, 0.723, 0.8797, 0.5802, 0.845, 0.5802, 0.8797, 0.8678, 0.5882, 0.8336, 0.7329, 0.8678, 0.7329, 0.74, 0.7367, 0.7409, 0.7384, 0.739, 0.7381, 0.8678, 0.843, 0.725, 0.8083, 0.725, 0.843, 0.904, 0.001001, 0.8698, 0.1458, 0.904, 0.1458, 0.1076, 0.1478, 0.0915, 0.2192, 0.1076, 0.2192, 0.0895, 0.2192, 0.0734, 0.1478, 0.0734, 0.2192, 0.1438, 0.1478, 0.1277, 0.2192, 0.1438, 0.2192, 0.1257, 0.2192, 0.1096, 0.1478, 0.1096, 0.2192, 0.0352, 0.1478, 0.0191, 0.2192, 0.0352, 0.2192, 0.0171, 0.2192, 0.001001, 0.1478, 0.001001, 0.2192, 0.0714, 0.1478, 0.0553, 0.2192, 0.0714, 0.2192, 0.0533, 0.2192, 0.0372, 0.1478, 0.0372, 0.2192, 0.8678, 0.8797, 0.725, 0.845, 0.725, 0.8797, 0.904, 0.2926, 0.8698, 0.1478, 0.8698, 0.2926, 0.1438, 0.9164, 0.001001, 0.8817, 0.001001, 0.9164, 0.904, 0.4394, 0.8698, 0.2946, 0.8698, 0.4394, 0.2886, 0.9164, 0.1458, 0.8817, 0.1458, 0.9164, 0.904, 0.5862, 0.8698, 0.4414, 0.8698, 0.5862, 0.7793, 0.7397, 0.784, 0.7349, 0.7907, 0.7349, 0.4334, 0.9164, 0.2906, 0.8817, 0.2906, 0.9164, 0.904, 0.7329, 0.8698, 0.5882, 0.8698, 0.7329, 0.5782, 0.9164, 0.4354, 0.8817, 0.4354, 0.9164, 0.904, 0.7349, 0.8698, 0.8797, 0.904, 0.8797, 0.723, 0.9164, 0.5802, 0.8817, 0.5802, 0.9164, 0.9402, 0.001001, 0.906, 0.1458, 0.9402, 0.1458, 0.8678, 0.9164, 0.725, 0.8817, 0.725, 0.9164, 0.9402, 0.1478, 0.906, 0.2926, 0.9402, 0.2926, 0.8044, 0.8027, 0.8017, 0.8061, 0.7974, 0.8021, 0.1438, 0.9531, 0.001001, 0.9184, 0.001001, 0.9531, 0.9402, 0.4414, 0.906, 0.5862, 0.9402, 0.5862, 0.2524, 0.0744, 0.2363, 0.1458, 0.2524, 0.1458, 0.2343, 0.1458, 0.2182, 0.0744, 0.2182, 0.1458, 0.2886, 0.0744, 0.2725, 0.1458, 0.2886, 0.1458, 0.2705, 0.1458, 0.2544, 0.0744, 0.2544, 0.1458, 0.18, 0.0744, 0.1639, 0.1458, 0.18, 0.1458, 0.1619, 0.1458, 0.1458, 0.0744, 0.1458, 0.1458, 0.2162, 0.0744, 0.2001, 0.1458, 0.2162, 0.1458, 0.1981, 0.1458, 0.182, 0.0744, 0.182, 0.1458, 0.2886, 0.9531, 0.1458, 0.9184, 0.1458, 0.9531, 0.9402, 0.7329, 0.906, 0.5882, 0.906, 0.7329, 0.4334, 0.9531, 0.2906, 0.9184, 0.2906, 0.9531, 0.9402, 0.8797, 0.906, 0.7349, 0.906, 0.8797, 0.5782, 0.9531, 0.4354, 0.9184, 0.4354, 0.9531, 0.9764, 0.1458, 0.9422, 0.001001, 0.9422, 0.1458, 0.7773, 0.7397, 0.7773, 0.7465, 0.7659, 0.7349, 0.723, 0.9531, 0.5802, 0.9184, 0.5802, 0.9531, 0.9764, 0.2926, 0.9422, 0.1478, 0.9422, 0.2926, 0.8678, 0.9531, 0.725, 0.9184, 0.725, 0.9531, 0.9764, 0.2946, 0.9422, 0.4394, 0.9764, 0.4394, 0.1438, 0.9898, 0.001001, 0.9551, 0.001001, 0.9898, 0.9764, 0.4414, 0.9422, 0.5862, 0.9764, 0.5862, 0.2886, 0.9898, 0.1458, 0.9551, 0.1458, 0.9898, 0.9764, 0.5882, 0.9422, 0.7329, 0.9764, 0.7329, 0.7354, 0.7361, 0.7366, 0.7385, 0.7342, 0.7382, 0.4334, 0.9898, 0.2906, 0.9551, 0.2906, 0.9898, 0.9402, 0.2946, 0.906, 0.4394, 0.9402, 0.4394, 0.2524, 0.001001, 0.2363, 0.07239, 0.2524, 0.07239, 0.2343, 0.07239, 0.2182, 0.001001, 0.2182, 0.07239, 0.2886, 0.001001, 0.2725, 0.07239, 0.2886, 0.07239, 0.2705, 0.07239, 0.2544, 0.001001, 0.2544, 0.07239, 0.18, 0.001001, 0.1639, 0.07239, 0.18, 0.07239, 0.1619, 0.07239, 0.1458, 0.001001, 0.1458, 0.07239, 0.2162, 0.001001, 0.2001, 0.07239, 0.2162, 0.07239, 0.1981, 0.07239, 0.182, 0.001001, 0.182, 0.07239, 0.0352, 0.0744, 0.0191, 0.0744, 0.0191, 0.1458, 0.0171, 0.1458, 0.0171, 0.0744, 0.001001, 0.0744, 0.0714, 0.0744, 0.0553, 0.0744, 0.0553, 0.1458, 0.8135, 0.788, 0.8135, 0.7533, 0.7974, 0.7533, 0.0533, 0.0744, 0.0372, 0.0744, 0.0372, 0.1458, 0.1076, 0.07239, 0.1076, 0.001001, 0.0915, 0.001001, 0.7592, 0.7716, 0.7431, 0.7716, 0.7431, 0.8063, 0.7411, 0.8063, 0.7411, 0.7716, 0.725, 0.7716, 0.5782, 0.5128, 0.5782, 0.4414, 0.4354, 0.4414, 0.5782, 0.2926, 0.5782, 0.1478, 0.5078, 0.1478, 0.5782, 0.5862, 0.5782, 0.5148, 0.4354, 0.5148, 0.5782, 0.4394, 0.5782, 0.2946, 0.5078, 0.2946, 0.1438, 0.6595, 0.1438, 0.5882, 0.001001, 0.5882, 0.6506, 0.1458, 0.6506, 0.001001, 0.5802, 0.001001, 0.7612, 0.7818, 0.7712, 0.7716, 0.7854, 0.8063, 0.7712, 0.7716, 0.7854, 0.7716, 0.7954, 0.7962, 0.7854, 0.7716, 0.7954, 0.7818, 0.7954, 0.7962, 0.7954, 0.7962, 0.7854, 0.8063, 0.7712, 0.7716, 0.7854, 0.8063, 0.7712, 0.8063, 0.7612, 0.7818, 0.2886, 0.6595, 0.2886, 0.5882, 0.1458, 0.5882, 0.6506, 0.2926, 0.6506, 0.1478, 0.5802, 0.1478, 0.4334, 0.6595, 0.4334, 0.5882, 0.2906, 0.5882, 0.6506, 0.2946, 0.5802, 0.2946, 0.5802, 0.4394, 0.5782, 0.6595, 0.5782, 0.5882, 0.4354, 0.5882, 0.6144, 0.4414, 0.5802, 0.4414, 0.5802, 0.5862, 0.4334, 0.5862, 0.4334, 0.5148, 0.2906, 0.5148, 0.5782, 0.001001, 0.5078, 0.001001, 0.5078, 0.1458, 0.7337, 0.7544, 0.7411, 0.7533, 0.7411, 0.7613, 0.7411, 0.7613, 0.7395, 0.7696, 0.7349, 0.7691, 0.7349, 0.7691, 0.7266, 0.7671, 0.725, 0.7601, 0.725, 0.7601, 0.7251, 0.7558, 0.7337, 0.7544, 0.7337, 0.7544, 0.7411, 0.7613, 0.725, 0.7601, 0.2886, 0.6962, 0.2886, 0.6616, 0.1458, 0.6616, 0.6868, 0.001001, 0.6526, 0.001001, 0.6526, 0.1458, 0.4334, 0.6962, 0.4334, 0.6616, 0.2906, 0.6616, 0.6868, 0.2926, 0.6868, 0.1478, 0.6526, 0.1478, 0.4334, 0.843, 0.4334, 0.8083, 0.2906, 0.8083, 0.6868, 0.5862, 0.6868, 0.4414, 0.6526, 0.4414, 0.5782, 0.6962, 0.5782, 0.6616, 0.4354, 0.6616, 0.723, 0.1458, 0.723, 0.001001, 0.6888, 0.001001, 0.1438, 0.7329, 0.1438, 0.6982, 0.001001, 0.6982, 0.0714, 0.07239, 0.0714, 0.001001, 0.0372, 0.001001, 0.5058, 0.2946, 0.4354, 0.2946, 0.4354, 0.4394, 0.001001, 0.5862, 0.1438, 0.5862, 0.1438, 0.5148, 0.5058, 0.1478, 0.4354, 0.1478, 0.4354, 0.2926, 0.2906, 0.5128, 0.4334, 0.5128, 0.4334, 0.4414, 0.5058, 0.001001, 0.4354, 0.001001, 0.4354, 0.1458, 0.1458, 0.5128, 0.2886, 0.5128, 0.2886, 0.4414, 0.7478, 0.7513, 0.7431, 0.7465, 0.7545, 0.7513, 0.7431, 0.7465, 0.7431, 0.7397, 0.7592, 0.7465, 0.7431, 0.7397, 0.7478, 0.7349, 0.7592, 0.7397, 0.7478, 0.7349, 0.7545, 0.7349, 0.7592, 0.7397, 0.7592, 0.7397, 0.7592, 0.7465, 0.7431, 0.7397, 0.4334, 0.2946, 0.363, 0.2946, 0.363, 0.4394, 0.001001, 0.5128, 0.1438, 0.5128, 0.1438, 0.4414, 0.361, 0.2946, 0.2906, 0.2946, 0.2906, 0.4394, 0.1438, 0.366, 0.1438, 0.2946, 0.001001, 0.2946, 0.361, 0.001001, 0.2906, 0.001001, 0.2906, 0.1458, 0.723, 0.7329, 0.723, 0.6982, 0.5802, 0.6982, 0.7592, 0.2946, 0.725, 0.2946, 0.725, 0.4394, 0.1438, 0.7696, 0.1438, 0.7349, 0.001001, 0.7349, 0.731, 0.7366, 0.732, 0.7349, 0.7319, 0.7384, 0.7319, 0.7384, 0.732, 0.7421, 0.7316, 0.7411, 0.7316, 0.7411, 0.7302, 0.7409, 0.7319, 0.7384, 0.7302, 0.7409, 0.73, 0.7381, 0.7319, 0.7384, 0.73, 0.7381, 0.7295, 0.7372, 0.731, 0.7366, 0.7592, 0.4414, 0.725, 0.4414, 0.725, 0.5862, 0.2886, 0.7696, 0.2886, 0.7349, 0.1458, 0.7349, 0.9945, 0.2946, 0.9784, 0.2946, 0.9784, 0.4394, 0.5802, 0.9898, 0.723, 0.9898, 0.723, 0.9735, 0.9945, 0.1478, 0.9784, 0.1478, 0.9784, 0.2926, 0.0895, 0.07239, 0.0895, 0.001001, 0.0734, 0.001001, 0.8678, 0.9715, 0.8678, 0.9551, 0.725, 0.9551, 0.9945, 0.5862, 0.9945, 0.4414, 0.9784, 0.4414, 0.1438, 0.001001, 0.1277, 0.001001, 0.1277, 0.07239, 0.1257, 0.07239, 0.1257, 0.001001, 0.1096, 0.001001, 0.1438, 0.4394, 0.1438, 0.368, 0.001001, 0.368, 0.2886, 0.2926, 0.2886, 0.1478, 0.2182, 0.1478, 0.2886, 0.366, 0.2886, 0.2946, 0.1458, 0.2946, 0.7954, 0.4394, 0.7954, 0.2946, 0.7612, 0.2946, 0.4334, 0.8063, 0.4334, 0.7716, 0.2906, 0.7716, 0.7954, 0.5862, 0.7954, 0.4414, 0.7612, 0.4414, 0.784, 0.7533, 0.7907, 0.7533, 0.7793, 0.7581, 0.7907, 0.7533, 0.7954, 0.7581, 0.7793, 0.7581, 0.7954, 0.7581, 0.7954, 0.7649, 0.7793, 0.7649, 0.7954, 0.7649, 0.7907, 0.7696, 0.784, 0.7696, 0.7793, 0.7649, 0.7954, 0.7649, 0.784, 0.7696, 0.5782, 0.8063, 0.5782, 0.7716, 0.4354, 0.7716, 0.7954, 0.7329, 0.7954, 0.5882, 0.7612, 0.5882, 0.723, 0.8063, 0.723, 0.7716, 0.5802, 0.7716, 0.8316, 0.001001, 0.7974, 0.001001, 0.7974, 0.1458, 0.1438, 0.843, 0.1438, 0.8083, 0.001001, 0.8083, 0.8316, 0.1478, 0.7974, 0.1478, 0.7974, 0.2926, 0.5782, 0.843, 0.5782, 0.8083, 0.4354, 0.8083, 0.8316, 0.2946, 0.7974, 0.2946, 0.7974, 0.4394, 0.7265, 0.7366, 0.7275, 0.7349, 0.7274, 0.7384, 0.7274, 0.7384, 0.7275, 0.7421, 0.7271, 0.7411, 0.7271, 0.7411, 0.7257, 0.7409, 0.7274, 0.7384, 0.7257, 0.7409, 0.7254, 0.7381, 0.7274, 0.7384, 0.7254, 0.7381, 0.725, 0.7372, 0.7265, 0.7366, 0.2886, 0.843, 0.2886, 0.8083, 0.1458, 0.8083, 0.8316, 0.4414, 0.7974, 0.4414, 0.7974, 0.5862, 0.1076, 0.2212, 0.0915, 0.2212, 0.0915, 0.2926, 0.0895, 0.2926, 0.0895, 0.2212, 0.0734, 0.2212, 0.1438, 0.2212, 0.1277, 0.2212, 0.1277, 0.2926, 0.1257, 0.2926, 0.1257, 0.2212, 0.1096, 0.2212, 0.0352, 0.2212, 0.0191, 0.2212, 0.0191, 0.2926, 0.0171, 0.2926, 0.0171, 0.2212, 0.001001, 0.2212, 0.0714, 0.2212, 0.0553, 0.2212, 0.0553, 0.2926, 0.0533, 0.2926, 0.0533, 0.2212, 0.0372, 0.2212, 0.2886, 0.5862, 0.2886, 0.5148, 0.1458, 0.5148, 0.361, 0.2926, 0.361, 0.1478, 0.2906, 0.1478, 0.723, 0.843, 0.723, 0.8083, 0.5802, 0.8083, 0.8316, 0.7329, 0.8316, 0.5882, 0.7974, 0.5882, 0.1438, 0.8797, 0.1438, 0.845, 0.001001, 0.845, 0.8678, 0.1458, 0.8678, 0.001001, 0.8336, 0.001001, 0.7726, 0.7533, 0.7773, 0.7581, 0.7612, 0.7581, 0.7773, 0.7581, 0.7773, 0.7649, 0.7612, 0.7649, 0.7612, 0.7581, 0.7773, 0.7581, 0.7612, 0.7649, 0.7773, 0.7649, 0.7726, 0.7696, 0.7659, 0.7696, 0.7659, 0.7696, 0.7612, 0.7649, 0.7773, 0.7649, 0.2886, 0.8797, 0.2886, 0.845, 0.1458, 0.845, 0.8678, 0.2926, 0.8678, 0.1478, 0.8336, 0.1478, 0.4334, 0.8797, 0.4334, 0.845, 0.2906, 0.845, 0.8678, 0.2946, 0.8336, 0.2946, 0.8336, 0.4394, 0.5782, 0.8797, 0.5782, 0.845, 0.4354, 0.845, 0.8678, 0.4414, 0.8336, 0.4414, 0.8336, 0.5862, 0.723, 0.8797, 0.723, 0.845, 0.5802, 0.845, 0.8678, 0.5882, 0.8336, 0.5882, 0.8336, 0.7329, 0.74, 0.7367, 0.7411, 0.7349, 0.7409, 0.7384, 0.7409, 0.7384, 0.7411, 0.7421, 0.7407, 0.7411, 0.7407, 0.7411, 0.7392, 0.7409, 0.7409, 0.7384, 0.7392, 0.7409, 0.739, 0.7381, 0.7409, 0.7384, 0.739, 0.7381, 0.7386, 0.7372, 0.74, 0.7367, 0.8678, 0.843, 0.8678, 0.8083, 0.725, 0.8083, 0.904, 0.001001, 0.8698, 0.001001, 0.8698, 0.1458, 0.1076, 0.1478, 0.0915, 0.1478, 0.0915, 0.2192, 0.0895, 0.2192, 0.0895, 0.1478, 0.0734, 0.1478, 0.1438, 0.1478, 0.1277, 0.1478, 0.1277, 0.2192, 0.1257, 0.2192, 0.1257, 0.1478, 0.1096, 0.1478, 0.0352, 0.1478, 0.0191, 0.1478, 0.0191, 0.2192, 0.0171, 0.2192, 0.0171, 0.1478, 0.001001, 0.1478, 0.0714, 0.1478, 0.0553, 0.1478, 0.0553, 0.2192, 0.0533, 0.2192, 0.0533, 0.1478, 0.0372, 0.1478, 0.8678, 0.8797, 0.8678, 0.845, 0.725, 0.845, 0.904, 0.2926, 0.904, 0.1478, 0.8698, 0.1478, 0.1438, 0.9164, 0.1438, 0.8817, 0.001001, 0.8817, 0.904, 0.4394, 0.904, 0.2946, 0.8698, 0.2946, 0.2886, 0.9164, 0.2886, 0.8817, 0.1458, 0.8817, 0.904, 0.5862, 0.904, 0.4414, 0.8698, 0.4414, 0.7907, 0.7349, 0.7954, 0.7397, 0.7793, 0.7397, 0.7954, 0.7397, 0.7954, 0.7465, 0.7793, 0.7465, 0.7954, 0.7465, 0.7907, 0.7513, 0.784, 0.7513, 0.784, 0.7513, 0.7793, 0.7465, 0.7954, 0.7465, 0.7793, 0.7465, 0.7793, 0.7397, 0.7954, 0.7397, 0.4334, 0.9164, 0.4334, 0.8817, 0.2906, 0.8817, 0.904, 0.7329, 0.904, 0.5882, 0.8698, 0.5882, 0.5782, 0.9164, 0.5782, 0.8817, 0.4354, 0.8817, 0.904, 0.7349, 0.8698, 0.7349, 0.8698, 0.8797, 0.723, 0.9164, 0.723, 0.8817, 0.5802, 0.8817, 0.9402, 0.001001, 0.906, 0.001001, 0.906, 0.1458, 0.8678, 0.9164, 0.8678, 0.8817, 0.725, 0.8817, 0.9402, 0.1478, 0.906, 0.1478, 0.906, 0.2926, 0.8012, 0.7996, 0.8044, 0.7992, 0.8044, 0.8027, 0.8044, 0.8027, 0.8037, 0.8063, 0.8017, 0.8061, 0.8017, 0.8061, 0.7981, 0.8052, 0.7974, 0.8021, 0.7974, 0.8021, 0.7974, 0.8003, 0.8012, 0.7996, 0.8012, 0.7996, 0.8044, 0.8027, 0.7974, 0.8021, 0.1438, 0.9531, 0.1438, 0.9184, 0.001001, 0.9184, 0.9402, 0.4414, 0.906, 0.4414, 0.906, 0.5862, 0.2524, 0.0744, 0.2363, 0.0744, 0.2363, 0.1458, 0.2343, 0.1458, 0.2343, 0.0744, 0.2182, 0.0744, 0.2886, 0.0744, 0.2725, 0.0744, 0.2725, 0.1458, 0.2705, 0.1458, 0.2705, 0.0744, 0.2544, 0.0744, 0.18, 0.0744, 0.1639, 0.0744, 0.1639, 0.1458, 0.1619, 0.1458, 0.1619, 0.0744, 0.1458, 0.0744, 0.2162, 0.0744, 0.2001, 0.0744, 0.2001, 0.1458, 0.1981, 0.1458, 0.1981, 0.0744, 0.182, 0.0744, 0.2886, 0.9531, 0.2886, 0.9184, 0.1458, 0.9184, 0.9402, 0.7329, 0.9402, 0.5882, 0.906, 0.5882, 0.4334, 0.9531, 0.4334, 0.9184, 0.2906, 0.9184, 0.9402, 0.8797, 0.9402, 0.7349, 0.906, 0.7349, 0.5782, 0.9531, 0.5782, 0.9184, 0.4354, 0.9184, 0.9764, 0.1458, 0.9764, 0.001001, 0.9422, 0.001001, 0.7726, 0.7513, 0.7659, 0.7513, 0.7612, 0.7465, 0.7612, 0.7465, 0.7612, 0.7397, 0.7726, 0.7513, 0.7612, 0.7397, 0.7659, 0.7349, 0.7773, 0.7465, 0.7726, 0.7513, 0.7612, 0.7397, 0.7773, 0.7465, 0.7659, 0.7349, 0.7726, 0.7349, 0.7773, 0.7397, 0.723, 0.9531, 0.723, 0.9184, 0.5802, 0.9184, 0.9764, 0.2926, 0.9764, 0.1478, 0.9422, 0.1478, 0.8678, 0.9531, 0.8678, 0.9184, 0.725, 0.9184, 0.9764, 0.2946, 0.9422, 0.2946, 0.9422, 0.4394, 0.1438, 0.9898, 0.1438, 0.9551, 0.001001, 0.9551, 0.9764, 0.4414, 0.9422, 0.4414, 0.9422, 0.5862, 0.2886, 0.9898, 0.2886, 0.9551, 0.1458, 0.9551, 0.9764, 0.5882, 0.9422, 0.5882, 0.9422, 0.7329, 0.7354, 0.7361, 0.7366, 0.7349, 0.7366, 0.7385, 0.7366, 0.7385, 0.7365, 0.7421, 0.7359, 0.7416, 0.7359, 0.7416, 0.7345, 0.7411, 0.7366, 0.7385, 0.7345, 0.7411, 0.7342, 0.7382, 0.7366, 0.7385, 0.7342, 0.7382, 0.734, 0.7367, 0.7354, 0.7361, 0.4334, 0.9898, 0.4334, 0.9551, 0.2906, 0.9551, 0.9402, 0.2946, 0.906, 0.2946, 0.906, 0.4394, 0.2524, 0.001001, 0.2363, 0.001001, 0.2363, 0.07239, 0.2343, 0.07239, 0.2343, 0.001001, 0.2182, 0.001001, 0.2886, 0.001001, 0.2725, 0.001001, 0.2725, 0.07239, 0.2705, 0.07239, 0.2705, 0.001001, 0.2544, 0.001001, 0.18, 0.001001, 0.1639, 0.001001, 0.1639, 0.07239, 0.1619, 0.07239, 0.1619, 0.001001, 0.1458, 0.001001, 0.2162, 0.001001, 0.2001, 0.001001, 0.2001, 0.07239, 0.1981, 0.07239, 0.1981, 0.001001, 0.182, 0.001001])
me_cylinder_001.materials.append(mat_canopy)
me_cylinder_001.use_remesh_preserve_volume = False
me_cylinder_001.use_remesh_preserve_attributes = False
me_cylinder_001.use_mirror_vertex_groups = False
me_cylinder_001.update()

# ---- objects
ob_trunk = bpy.data.objects.new('trunk', me_cylinder_062)
ob_canopy = bpy.data.objects.new('canopy', me_cylinder_001)

# ---- transforms, parenting, visibility, modifiers, constraints
ob_trunk.location = (0.0, 0.0, 4.768e-07)
ob_trunk.rotation_euler = (-0.01276, 0.05081, -3.023)
ob_trunk.scale = (0.46, 0.4602, 0.598)
ob_trunk.lineart.crease_threshold = 0.0
_m = ob_trunk.modifiers.new('Decimate', 'DECIMATE')
_m.ratio = 0.7302
ob_canopy.location = (0.0, 0.0, 4.768e-07)
ob_canopy.rotation_euler = (-0.01276, 0.05081, -3.023)
ob_canopy.scale = (0.46, 0.4602, 0.598)
ob_canopy.lineart.crease_threshold = 0.0
_m = ob_canopy.modifiers.new('Decimate', 'DECIMATE')
_m.ratio = 0.1727

# ---- collection membership
col_tree.objects.link(ob_trunk)
col_tree.objects.link(ob_canopy)

# ---- scene / render settings (as saved in the file)
scene.frame_start = 1; scene.frame_end = 250; scene.frame_set(1)
scene.render.engine = 'BLENDER_EEVEE_NEXT'
scene.cycles.use_denoising = False
scene.cycles.samples = 128
scene.cycles.sampling_pattern = 'TABULATED_SOBOL'
scene.cycles.use_adaptive_sampling = False
scene.cycles.use_light_tree = False
scene.view_settings.view_transform = 'Filmic'
bpy.context.view_layer.update()

# ---- added for rendering (the .blend has no active camera and no usable light): camera, sun
cam_auto = bpy.data.cameras.new('AutoCamera')
cam_auto.lens = 50.0
cam_auto.sensor_width = 36.0
cam_auto.clip_end = 1000.0
ob_auto_camera = bpy.data.objects.new('AutoCamera', cam_auto)
scene.collection.objects.link(ob_auto_camera)
ob_auto_camera.location = (8.13232, -9.7552, 10.4545)
ob_auto_camera.rotation_euler = (1.09748, -7.21219e-08, 0.694738)
scene.camera = ob_auto_camera
light_auto_sun = bpy.data.lights.new('AutoSun', 'SUN')
light_auto_sun.energy = 3.0
light_auto_sun.angle = 0.0523599
ob_auto_sun = bpy.data.objects.new('AutoSun', light_auto_sun)
scene.collection.objects.link(ob_auto_sun)
ob_auto_sun.rotation_euler = (0.872665, 0.174533, 0.523599)
bpy.context.view_layer.update()
